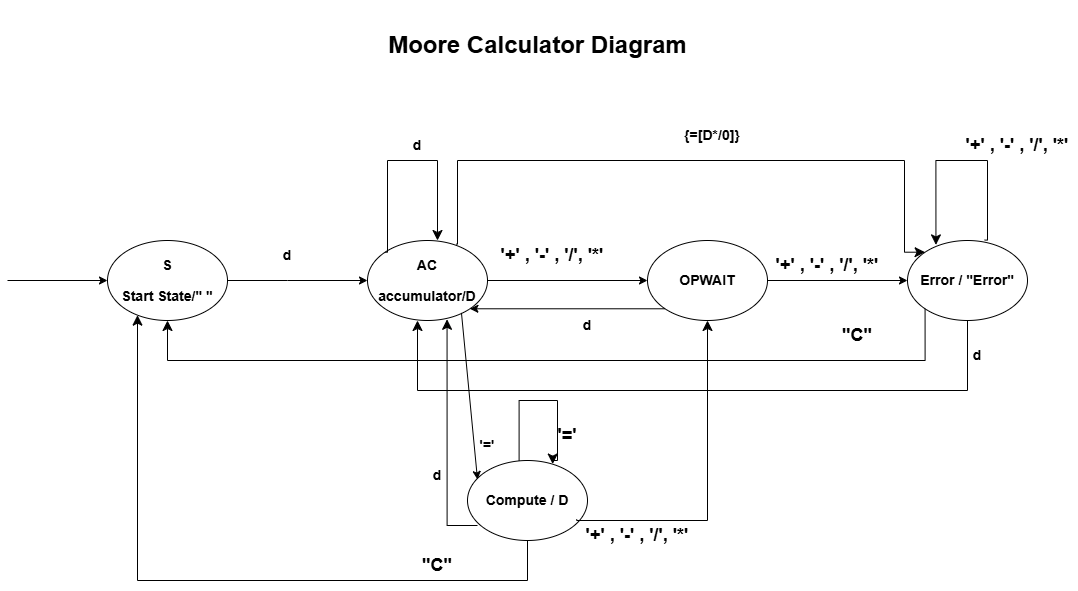

The diagram above was exported from draw.io. Its source (the exported page's mxGraphModel, read from the mxfile embedded in the PNG):
<mxGraphModel dx="1892" dy="1711" grid="1" gridSize="10" guides="1" tooltips="1" connect="1" arrows="1" fold="1" page="1" pageScale="1" pageWidth="850" pageHeight="1100" math="0" shadow="0">
  <root>
    <mxCell id="0" />
    <mxCell id="1" parent="0" />
    <mxCell id="3H9vqk43Tjqr9ehAcOEk-1" parent="1" style="ellipse;whiteSpace=wrap;html=1;" value="&lt;h3&gt;S&lt;/h3&gt;&lt;h3&gt;Start State/&quot; &quot;&lt;/h3&gt;" vertex="1">
      <mxGeometry height="80" width="120" x="20" y="200" as="geometry" />
    </mxCell>
    <mxCell id="3H9vqk43Tjqr9ehAcOEk-2" parent="1" style="ellipse;whiteSpace=wrap;html=1;" value="&lt;h3&gt;AC&lt;/h3&gt;&lt;h3&gt;accumulator/D&lt;/h3&gt;" vertex="1">
      <mxGeometry height="80" width="120" x="280" y="200" as="geometry" />
    </mxCell>
    <mxCell id="3H9vqk43Tjqr9ehAcOEk-3" parent="1" style="ellipse;whiteSpace=wrap;html=1;" value="&lt;h3&gt;OPWAIT&lt;/h3&gt;" vertex="1">
      <mxGeometry height="80" width="120" x="560" y="200" as="geometry" />
    </mxCell>
    <mxCell id="3H9vqk43Tjqr9ehAcOEk-4" parent="1" style="ellipse;whiteSpace=wrap;html=1;" value="&lt;h3&gt;Error / &quot;Error&quot;&lt;/h3&gt;" vertex="1">
      <mxGeometry height="80" width="120" x="820" y="200" as="geometry" />
    </mxCell>
    <mxCell id="3H9vqk43Tjqr9ehAcOEk-5" parent="1" style="ellipse;whiteSpace=wrap;html=1;" value="&lt;h3&gt;Compute / D&lt;/h3&gt;" vertex="1">
      <mxGeometry height="80" width="120" x="380" y="420" as="geometry" />
    </mxCell>
    <mxCell id="3H9vqk43Tjqr9ehAcOEk-8" edge="1" parent="1" source="3H9vqk43Tjqr9ehAcOEk-1" style="endArrow=classic;html=1;rounded=0;exitX=1;exitY=0.5;exitDx=0;exitDy=0;entryX=0;entryY=0.5;entryDx=0;entryDy=0;" target="3H9vqk43Tjqr9ehAcOEk-2" value="">
      <mxGeometry relative="1" as="geometry">
        <Array as="points">
          <mxPoint x="200" y="240" />
        </Array>
        <mxPoint x="390" y="320" as="sourcePoint" />
        <mxPoint x="490" y="320" as="targetPoint" />
      </mxGeometry>
    </mxCell>
    <mxCell id="3H9vqk43Tjqr9ehAcOEk-11" parent="1" style="text;html=1;whiteSpace=wrap;strokeColor=none;fillColor=none;align=center;verticalAlign=middle;rounded=0;" value="&lt;h3&gt;d&lt;/h3&gt;" vertex="1">
      <mxGeometry height="30" width="60" x="170" y="200" as="geometry" />
    </mxCell>
    <mxCell id="3H9vqk43Tjqr9ehAcOEk-13" parent="1" style="text;html=1;whiteSpace=wrap;strokeColor=none;fillColor=none;align=center;verticalAlign=middle;rounded=0;" value="&lt;h3&gt;d&lt;/h3&gt;" vertex="1">
      <mxGeometry height="30" width="60" x="300" y="90" as="geometry" />
    </mxCell>
    <mxCell id="3H9vqk43Tjqr9ehAcOEk-15" edge="1" parent="1" style="endArrow=classic;html=1;rounded=0;entryX=0;entryY=0.5;entryDx=0;entryDy=0;" target="3H9vqk43Tjqr9ehAcOEk-1" value="">
      <mxGeometry height="50" relative="1" width="50" as="geometry">
        <mxPoint x="-80" y="240" as="sourcePoint" />
        <mxPoint x="460" y="230" as="targetPoint" />
      </mxGeometry>
    </mxCell>
    <mxCell id="3H9vqk43Tjqr9ehAcOEk-19" edge="1" parent="1" source="3H9vqk43Tjqr9ehAcOEk-2" style="edgeStyle=segmentEdgeStyle;endArrow=classic;html=1;curved=0;rounded=0;endSize=8;startSize=8;exitX=0;exitY=0;exitDx=0;exitDy=0;" value="">
      <mxGeometry height="50" relative="1" width="50" as="geometry">
        <Array as="points">
          <mxPoint x="300" y="212" />
          <mxPoint x="300" y="120" />
          <mxPoint x="350" y="120" />
        </Array>
        <mxPoint x="300" y="180" as="sourcePoint" />
        <mxPoint x="350" y="200" as="targetPoint" />
      </mxGeometry>
    </mxCell>
    <mxCell id="3H9vqk43Tjqr9ehAcOEk-20" edge="1" parent="1" source="3H9vqk43Tjqr9ehAcOEk-2" style="endArrow=classic;html=1;rounded=0;exitX=1;exitY=0.5;exitDx=0;exitDy=0;entryX=0;entryY=0.5;entryDx=0;entryDy=0;" target="3H9vqk43Tjqr9ehAcOEk-3" value="">
      <mxGeometry height="50" relative="1" width="50" as="geometry">
        <mxPoint x="410" y="280" as="sourcePoint" />
        <mxPoint x="460" y="230" as="targetPoint" />
      </mxGeometry>
    </mxCell>
    <mxCell id="3H9vqk43Tjqr9ehAcOEk-21" parent="1" style="text;html=1;whiteSpace=wrap;strokeColor=none;fillColor=none;align=center;verticalAlign=middle;rounded=0;" value="&lt;h2&gt;'+' , '-' , '/', '*'&lt;/h2&gt;" vertex="1">
      <mxGeometry height="30" width="130" x="400" y="200" as="geometry" />
    </mxCell>
    <mxCell id="3H9vqk43Tjqr9ehAcOEk-23" edge="1" parent="1" source="3H9vqk43Tjqr9ehAcOEk-3" style="endArrow=classic;html=1;rounded=0;fontFamily=Helvetica;fontSize=12;fontColor=default;exitX=0;exitY=1;exitDx=0;exitDy=0;entryX=1;entryY=1;entryDx=0;entryDy=0;" target="3H9vqk43Tjqr9ehAcOEk-2" value="">
      <mxGeometry height="50" relative="1" width="50" as="geometry">
        <mxPoint x="410" y="280" as="sourcePoint" />
        <mxPoint x="460" y="230" as="targetPoint" />
      </mxGeometry>
    </mxCell>
    <mxCell id="3H9vqk43Tjqr9ehAcOEk-24" parent="1" style="text;html=1;whiteSpace=wrap;strokeColor=none;fillColor=none;align=center;verticalAlign=middle;rounded=0;fontFamily=Helvetica;fontSize=12;fontColor=default;" value="&lt;h3&gt;d&lt;/h3&gt;" vertex="1">
      <mxGeometry height="30" width="60" x="470" y="270" as="geometry" />
    </mxCell>
    <mxCell id="3H9vqk43Tjqr9ehAcOEk-25" edge="1" parent="1" source="3H9vqk43Tjqr9ehAcOEk-3" style="endArrow=classic;html=1;rounded=0;fontFamily=Helvetica;fontSize=12;fontColor=default;entryX=0;entryY=0.5;entryDx=0;entryDy=0;exitX=1;exitY=0.5;exitDx=0;exitDy=0;" target="3H9vqk43Tjqr9ehAcOEk-4" value="">
      <mxGeometry height="50" relative="1" width="50" as="geometry">
        <mxPoint x="410" y="280" as="sourcePoint" />
        <mxPoint x="460" y="230" as="targetPoint" />
      </mxGeometry>
    </mxCell>
    <mxCell id="3H9vqk43Tjqr9ehAcOEk-26" parent="1" style="text;html=1;whiteSpace=wrap;strokeColor=none;fillColor=none;align=center;verticalAlign=middle;rounded=0;fontFamily=Helvetica;fontSize=12;fontColor=default;" value="&lt;h2&gt;'+' , '-' , '/', '*'&lt;/h2&gt;" vertex="1">
      <mxGeometry height="30" width="120" x="680" y="210" as="geometry" />
    </mxCell>
    <mxCell id="3H9vqk43Tjqr9ehAcOEk-31" edge="1" parent="1" source="3H9vqk43Tjqr9ehAcOEk-4" style="edgeStyle=segmentEdgeStyle;endArrow=classic;html=1;curved=0;rounded=0;endSize=8;startSize=8;fontFamily=Helvetica;fontSize=12;fontColor=default;entryX=0.237;entryY=0.055;entryDx=0;entryDy=0;entryPerimeter=0;exitX=0.643;exitY=-0.005;exitDx=0;exitDy=0;exitPerimeter=0;" target="3H9vqk43Tjqr9ehAcOEk-4" value="">
      <mxGeometry height="50" relative="1" width="50" as="geometry">
        <Array as="points">
          <mxPoint x="900" y="200" />
          <mxPoint x="900" y="120" />
          <mxPoint x="848" y="120" />
        </Array>
        <mxPoint x="900" y="180" as="sourcePoint" />
        <mxPoint x="890" y="100" as="targetPoint" />
      </mxGeometry>
    </mxCell>
    <mxCell id="3H9vqk43Tjqr9ehAcOEk-32" parent="1" style="text;html=1;whiteSpace=wrap;strokeColor=none;fillColor=none;align=center;verticalAlign=middle;rounded=0;fontFamily=Helvetica;fontSize=12;fontColor=default;" value="&lt;h2&gt;'+' , '-' , '/', '*'&lt;/h2&gt;" vertex="1">
      <mxGeometry height="30" width="120" x="870" y="90" as="geometry" />
    </mxCell>
    <mxCell id="3H9vqk43Tjqr9ehAcOEk-33" edge="1" parent="1" source="3H9vqk43Tjqr9ehAcOEk-2" style="edgeStyle=segmentEdgeStyle;endArrow=classic;html=1;curved=0;rounded=0;endSize=8;startSize=8;fontFamily=Helvetica;fontSize=12;fontColor=default;entryX=0;entryY=0;entryDx=0;entryDy=0;exitX=0.74;exitY=0.045;exitDx=0;exitDy=0;exitPerimeter=0;" target="3H9vqk43Tjqr9ehAcOEk-4" value="">
      <mxGeometry height="50" relative="1" width="50" as="geometry">
        <Array as="points">
          <mxPoint x="370" y="204" />
          <mxPoint x="370" y="120" />
          <mxPoint x="817" y="120" />
          <mxPoint x="817" y="212" />
        </Array>
        <mxPoint x="370" y="200" as="sourcePoint" />
        <mxPoint x="790" y="120" as="targetPoint" />
      </mxGeometry>
    </mxCell>
    <mxCell id="3H9vqk43Tjqr9ehAcOEk-34" parent="1" style="text;html=1;whiteSpace=wrap;strokeColor=none;fillColor=none;align=center;verticalAlign=middle;rounded=0;fontFamily=Helvetica;fontSize=12;fontColor=default;" value="&lt;h3&gt;{=[D*/0]}&lt;/h3&gt;" vertex="1">
      <mxGeometry height="50" width="170" x="540" y="70" as="geometry" />
    </mxCell>
    <mxCell id="3H9vqk43Tjqr9ehAcOEk-36" edge="1" parent="1" style="edgeStyle=segmentEdgeStyle;endArrow=classic;html=1;curved=0;rounded=0;endSize=8;startSize=8;fontFamily=Helvetica;fontSize=12;fontColor=default;" value="">
      <mxGeometry height="50" relative="1" width="50" as="geometry">
        <Array as="points">
          <mxPoint x="880" y="350" />
          <mxPoint x="330" y="350" />
        </Array>
        <mxPoint x="880" y="280" as="sourcePoint" />
        <mxPoint x="330" y="280" as="targetPoint" />
      </mxGeometry>
    </mxCell>
    <mxCell id="3H9vqk43Tjqr9ehAcOEk-37" parent="1" style="text;html=1;whiteSpace=wrap;strokeColor=none;fillColor=none;align=center;verticalAlign=middle;rounded=0;fontFamily=Helvetica;fontSize=12;fontColor=default;" value="&lt;h3&gt;d&lt;/h3&gt;" vertex="1">
      <mxGeometry height="50" width="120" x="830" y="290" as="geometry" />
    </mxCell>
    <mxCell id="3H9vqk43Tjqr9ehAcOEk-38" edge="1" parent="1" source="3H9vqk43Tjqr9ehAcOEk-4" style="edgeStyle=segmentEdgeStyle;endArrow=classic;html=1;curved=0;rounded=0;endSize=8;startSize=8;fontFamily=Helvetica;fontSize=12;fontColor=default;exitX=0;exitY=1;exitDx=0;exitDy=0;" value="">
      <mxGeometry height="50" relative="1" width="50" as="geometry">
        <Array as="points">
          <mxPoint x="838" y="320" />
          <mxPoint x="80" y="320" />
        </Array>
        <mxPoint x="410" y="280" as="sourcePoint" />
        <mxPoint x="80" y="280" as="targetPoint" />
      </mxGeometry>
    </mxCell>
    <mxCell id="3H9vqk43Tjqr9ehAcOEk-39" parent="1" style="text;html=1;whiteSpace=wrap;strokeColor=none;fillColor=none;align=center;verticalAlign=middle;rounded=0;fontFamily=Helvetica;fontSize=12;fontColor=default;" value="&lt;h2&gt;&quot;C&quot;&lt;/h2&gt;" vertex="1">
      <mxGeometry height="30" width="60" x="740" y="280" as="geometry" />
    </mxCell>
    <mxCell id="3H9vqk43Tjqr9ehAcOEk-40" edge="1" parent="1" source="3H9vqk43Tjqr9ehAcOEk-5" style="edgeStyle=segmentEdgeStyle;endArrow=classic;html=1;curved=0;rounded=0;endSize=8;startSize=8;fontFamily=Helvetica;fontSize=12;fontColor=default;exitX=0.5;exitY=1;exitDx=0;exitDy=0;" target="3H9vqk43Tjqr9ehAcOEk-1" value="">
      <mxGeometry height="50" relative="1" width="50" as="geometry">
        <Array as="points">
          <mxPoint x="440" y="540" />
          <mxPoint x="50" y="540" />
        </Array>
        <mxPoint x="440" y="540" as="sourcePoint" />
        <mxPoint x="50" y="278" as="targetPoint" />
      </mxGeometry>
    </mxCell>
    <mxCell id="3H9vqk43Tjqr9ehAcOEk-41" parent="1" style="text;html=1;whiteSpace=wrap;strokeColor=none;fillColor=none;align=center;verticalAlign=middle;rounded=0;fontFamily=Helvetica;fontSize=12;fontColor=default;" value="&lt;h2&gt;&quot;C&quot;&lt;/h2&gt;" vertex="1">
      <mxGeometry height="30" width="60" x="320" y="510" as="geometry" />
    </mxCell>
    <mxCell id="gWeEZFOFlwVuT8XUMJWo-1" edge="1" parent="1" source="3H9vqk43Tjqr9ehAcOEk-5" style="edgeStyle=segmentEdgeStyle;endArrow=classic;html=1;curved=0;rounded=0;endSize=8;startSize=8;fontFamily=Helvetica;fontSize=12;fontColor=default;exitX=0.43;exitY=0.005;exitDx=0;exitDy=0;exitPerimeter=0;entryX=0.71;entryY=0.045;entryDx=0;entryDy=0;entryPerimeter=0;" target="3H9vqk43Tjqr9ehAcOEk-5" value="">
      <mxGeometry height="50" relative="1" width="50" as="geometry">
        <Array as="points">
          <mxPoint x="432" y="360" />
          <mxPoint x="470" y="360" />
          <mxPoint x="470" y="420" />
          <mxPoint x="465" y="420" />
        </Array>
        <mxPoint x="430" y="410" as="sourcePoint" />
        <mxPoint x="470" y="400" as="targetPoint" />
      </mxGeometry>
    </mxCell>
    <mxCell id="gWeEZFOFlwVuT8XUMJWo-3" parent="1" style="text;html=1;whiteSpace=wrap;strokeColor=none;fillColor=none;align=center;verticalAlign=middle;rounded=0;fontFamily=Helvetica;fontSize=12;fontColor=default;" value="&lt;h2&gt;'='&lt;/h2&gt;" vertex="1">
      <mxGeometry height="30" width="60" x="450" y="380" as="geometry" />
    </mxCell>
    <mxCell id="gWeEZFOFlwVuT8XUMJWo-4" edge="1" parent="1" source="3H9vqk43Tjqr9ehAcOEk-5" style="edgeStyle=segmentEdgeStyle;endArrow=classic;html=1;curved=0;rounded=0;endSize=8;startSize=8;fontFamily=Helvetica;fontSize=12;fontColor=default;entryX=0.5;entryY=1;entryDx=0;entryDy=0;exitX=0.91;exitY=0.735;exitDx=0;exitDy=0;exitPerimeter=0;" target="3H9vqk43Tjqr9ehAcOEk-3" value="">
      <mxGeometry height="50" relative="1" width="50" as="geometry">
        <Array as="points">
          <mxPoint x="489" y="480" />
          <mxPoint x="620" y="480" />
        </Array>
        <mxPoint x="530" y="480" as="sourcePoint" />
        <mxPoint x="620" y="330" as="targetPoint" />
      </mxGeometry>
    </mxCell>
    <mxCell id="gWeEZFOFlwVuT8XUMJWo-6" parent="1" style="text;html=1;whiteSpace=wrap;strokeColor=none;fillColor=none;align=center;verticalAlign=middle;rounded=0;fontFamily=Helvetica;fontSize=12;fontColor=default;" value="&lt;h2&gt;'+' , '-' , '/', '*'&lt;/h2&gt;" vertex="1">
      <mxGeometry height="30" width="160" x="470" y="480" as="geometry" />
    </mxCell>
    <mxCell id="gWeEZFOFlwVuT8XUMJWo-7" edge="1" parent="1" style="edgeStyle=segmentEdgeStyle;endArrow=classic;html=1;curved=0;rounded=0;endSize=8;startSize=8;fontFamily=Helvetica;fontSize=12;fontColor=default;entryX=0.663;entryY=0.985;entryDx=0;entryDy=0;entryPerimeter=0;" target="3H9vqk43Tjqr9ehAcOEk-2" value="">
      <mxGeometry height="50" relative="1" width="50" as="geometry">
        <Array as="points">
          <mxPoint x="360" y="485" />
        </Array>
        <mxPoint x="390" y="485" as="sourcePoint" />
        <mxPoint x="360" y="310" as="targetPoint" />
      </mxGeometry>
    </mxCell>
    <mxCell id="gWeEZFOFlwVuT8XUMJWo-8" parent="1" style="text;html=1;whiteSpace=wrap;strokeColor=none;fillColor=none;align=center;verticalAlign=middle;rounded=0;fontFamily=Helvetica;fontSize=12;fontColor=default;" value="&lt;h3&gt;d&lt;/h3&gt;" vertex="1">
      <mxGeometry height="30" width="60" x="320" y="420" as="geometry" />
    </mxCell>
    <mxCell id="gWeEZFOFlwVuT8XUMJWo-9" edge="1" parent="1" source="3H9vqk43Tjqr9ehAcOEk-2" style="endArrow=classic;html=1;rounded=0;fontFamily=Helvetica;fontSize=12;fontColor=default;exitX=0.783;exitY=0.905;exitDx=0;exitDy=0;exitPerimeter=0;" value="">
      <mxGeometry height="50" relative="1" width="50" as="geometry">
        <mxPoint x="380" y="270" as="sourcePoint" />
        <mxPoint x="390" y="439" as="targetPoint" />
      </mxGeometry>
    </mxCell>
    <mxCell id="gWeEZFOFlwVuT8XUMJWo-11" parent="1" style="text;html=1;whiteSpace=wrap;strokeColor=none;fillColor=none;align=center;verticalAlign=middle;rounded=0;fontFamily=Helvetica;fontSize=12;fontColor=default;" value="&lt;h3&gt;'='&lt;/h3&gt;" vertex="1">
      <mxGeometry height="30" width="60" x="370" y="390" as="geometry" />
    </mxCell>
    <mxCell id="gWeEZFOFlwVuT8XUMJWo-12" parent="1" style="text;strokeColor=none;fillColor=none;html=1;fontSize=12;fontStyle=1;verticalAlign=middle;align=center;fontFamily=Helvetica;fontColor=default;" value="&lt;h1&gt;Moore Calculator Diagram&lt;/h1&gt;" vertex="1">
      <mxGeometry height="90" width="1020" x="-60" y="-40" as="geometry" />
    </mxCell>
  </root>
</mxGraphModel>